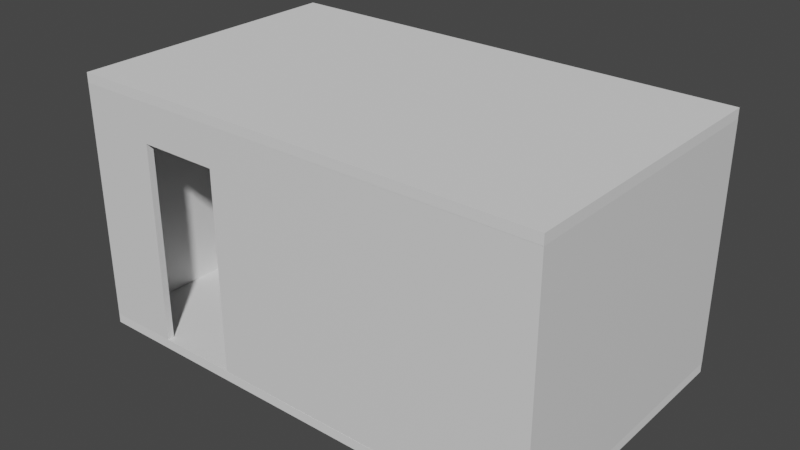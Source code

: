 # Source: dormitorio.blend  (saved by Blender 2.83.19; exported with 4.5.12 LTS)
import bpy
from mathutils import Matrix  # noqa: F401  (used for matrix-valued properties, if any)

bpy.ops.wm.read_factory_settings(use_empty=True)
scene = bpy.context.scene
scene.name = 'Scene'

# ---- collections
col_dormitorio = bpy.data.collections.new('Dormitorio'); scene.collection.children.link(col_dormitorio)
col_hideln = bpy.data.collections.new('Hideln'); scene.collection.children.link(col_hideln)

# ---- materials (node trees are filled in below, after node groups)
mat_pared = bpy.data.materials.new('Pared')
mat_pared.use_transparent_shadow = False

# ---- material node trees
mat_pared.use_nodes = True; mat_pared.node_tree.nodes.clear()
_N = mat_pared.node_tree.nodes; _L = mat_pared.node_tree.links
n0 = _N.new('ShaderNodeBsdfPrincipled'); n0.name = 'Principled BSDF'; n0.location = (10, 300)
n0.distribution = 'GGX'
n0.subsurface_method = 'BURLEY'
n0.inputs[3].default_value = 1.45
n0.inputs[27].default_value = (0.0, 0.0, 0.0, 1.0)
n0.inputs[28].default_value = 1.0
n1 = _N.new('ShaderNodeOutputMaterial'); n1.name = 'Material Output'; n1.location = (300, 300)
_L.new(n0.outputs[0], n1.inputs[0])
n1.is_active_output = True

# ---- world
world_world = bpy.data.worlds.new('World'); scene.world = world_world
world_world.use_nodes = True; world_world.node_tree.nodes.clear()
_N = world_world.node_tree.nodes; _L = world_world.node_tree.links
n0 = _N.new('ShaderNodeOutputWorld'); n0.name = 'World Output'; n0.location = (300, 300)
n1 = _N.new('ShaderNodeBackground'); n1.name = 'Background'; n1.location = (10, 300)
n1.inputs[0].default_value = (0.05088, 0.05088, 0.05088, 1.0)
_L.new(n1.outputs[0], n0.inputs[0])
n0.is_active_output = True
world_world.color = (0.05088, 0.05088, 0.05088)
world_world.use_sun_shadow = False
world_world.sun_shadow_jitter_overblur = 0.0

# ---- meshes
me_plane_002 = bpy.data.meshes.new('Plane.002')
me_plane_002.from_pydata([(0.0, 0.0, 0.0), (5.0, 0.0, 0.0), (0.0, 3.0, 0.0), (5.0, 3.0, 0.0), (0.0, 0.0, 2.5), (5.0, 0.0, 2.5), (0.0, 3.0, 2.5), (5.0, 3.0, 2.5)], [], [(3, 2, 6, 7), (0, 1, 5, 4), (1, 3, 7, 5), (2, 0, 4, 6)])
_uv = me_plane_002.uv_layers.new(name='UVMap')
_uv.uv.foreach_set('vector', [0.0, 0.0, 0.0, 0.0, 0.0, 0.0, 0.0, 0.0, 0.0, 0.0, 0.0, 0.0, 0.0, 0.0, 0.0, 0.0, 0.0, 0.0, 0.0, 0.0, 0.0, 0.0, 0.0, 0.0, 0.0, 0.0, 0.0, 0.0, 0.0, 0.0, 0.0, 0.0])
me_plane_002.materials.append(mat_pared)
me_plane_002.use_remesh_fix_poles = True
me_plane_002.use_remesh_preserve_attributes = False
me_plane_002.use_mirror_vertex_groups = False
me_plane_002.update()
me_cube_004 = bpy.data.meshes.new('Cube.004')
me_cube_004.from_pydata([(-2.0, 2.384e-07, -1.0), (-2.0, 2.384e-07, 1.0), (-2.0, 2.0, -1.0), (-2.0, 2.0, 1.0), (0.0, 2.384e-07, -1.0), (0.0, 2.384e-07, 1.0), (0.0, 2.0, -1.0), (0.0, 2.0, 1.0)], [], [(0, 1, 3, 2), (2, 3, 7, 6), (6, 7, 5, 4), (4, 5, 1, 0), (2, 6, 4, 0), (7, 3, 1, 5)])
_uv = me_cube_004.uv_layers.new(name='UVMap')
_uv.uv.foreach_set('vector', [0.375, 0.0, 0.625, 0.0, 0.625, 0.25, 0.375, 0.25, 0.375, 0.25, 0.625, 0.25, 0.625, 0.5, 0.375, 0.5, 0.375, 0.5, 0.625, 0.5, 0.625, 0.75, 0.375, 0.75, 0.375, 0.75, 0.625, 0.75, 0.625, 1.0, 0.375, 1.0, 0.125, 0.5, 0.375, 0.5, 0.375, 0.75, 0.125, 0.75, 0.625, 0.5, 0.875, 0.5, 0.875, 0.75, 0.625, 0.75])
me_cube_004.use_remesh_fix_poles = True
me_cube_004.use_remesh_preserve_attributes = False
me_cube_004.use_mirror_vertex_groups = False
me_cube_004.update()
me_cube_005 = bpy.data.meshes.new('Cube.005')
me_cube_005.from_pydata([(-1.0, -1.0, -1.0), (-1.0, -1.0, 1.0), (-1.0, 1.0, -1.0), (-1.0, 1.0, 1.0), (1.0, -1.0, -1.0), (1.0, -1.0, 1.0), (1.0, 1.0, -1.0), (1.0, 1.0, 1.0)], [], [(0, 1, 3, 2), (2, 3, 7, 6), (6, 7, 5, 4), (4, 5, 1, 0), (2, 6, 4, 0), (7, 3, 1, 5)])
_uv = me_cube_005.uv_layers.new(name='UVMap')
_uv.uv.foreach_set('vector', [0.375, 0.0, 0.625, 0.0, 0.625, 0.25, 0.375, 0.25, 0.375, 0.25, 0.625, 0.25, 0.625, 0.5, 0.375, 0.5, 0.375, 0.5, 0.625, 0.5, 0.625, 0.75, 0.375, 0.75, 0.375, 0.75, 0.625, 0.75, 0.625, 1.0, 0.375, 1.0, 0.125, 0.5, 0.375, 0.5, 0.375, 0.75, 0.125, 0.75, 0.625, 0.5, 0.875, 0.5, 0.875, 0.75, 0.625, 0.75])
me_cube_005.use_remesh_fix_poles = True
me_cube_005.use_remesh_preserve_attributes = False
me_cube_005.use_mirror_vertex_groups = False
me_cube_005.update()
me_cube_007 = bpy.data.meshes.new('Cube.007')
me_cube_007.from_pydata([(0.0, 0.0, 3.725e-09), (0.0, 2.998, 3.725e-09), (5.0, -0.001922, 3.725e-09), (5.0, 2.996, 3.725e-09)], [], [(1, 3, 2, 0)])
_uv = me_cube_007.uv_layers.new(name='UVMap')
_uv.uv.foreach_set('vector', [0.125, 0.5, 0.375, 0.5, 0.375, 0.75, 0.125, 0.75])
me_cube_007.use_remesh_fix_poles = True
me_cube_007.use_remesh_preserve_attributes = False
me_cube_007.use_mirror_vertex_groups = False
me_cube_007.update()
me_cube_002 = bpy.data.meshes.new('Cube.002')
me_cube_002.from_pydata([(0.0, 0.0, 3.725e-09), (0.0, 2.998, 3.725e-09), (5.0, -0.001922, 3.725e-09), (5.0, 2.996, 3.725e-09)], [], [(1, 3, 2, 0)])
_uv = me_cube_002.uv_layers.new(name='UVMap')
_uv.uv.foreach_set('vector', [0.125, 0.5, 0.375, 0.5, 0.375, 0.75, 0.125, 0.75])
me_cube_002.use_remesh_fix_poles = True
me_cube_002.use_remesh_preserve_attributes = False
me_cube_002.use_mirror_vertex_groups = False
me_cube_002.update()
me_cube_003 = bpy.data.meshes.new('Cube.003')
me_cube_003.from_pydata([(-1.0, -1.0, -1.0), (-1.0, -1.0, 1.0), (-1.0, 1.0, -1.0), (-1.0, 1.0, 1.0), (1.0, -1.0, -1.0), (1.0, -1.0, 1.0), (1.0, 1.0, -1.0), (1.0, 1.0, 1.0)], [], [(0, 1, 3, 2), (2, 3, 7, 6), (6, 7, 5, 4), (4, 5, 1, 0), (2, 6, 4, 0), (7, 3, 1, 5)])
_uv = me_cube_003.uv_layers.new(name='UVMap')
_uv.uv.foreach_set('vector', [0.375, 0.0, 0.625, 0.0, 0.625, 0.25, 0.375, 0.25, 0.375, 0.25, 0.625, 0.25, 0.625, 0.5, 0.375, 0.5, 0.375, 0.5, 0.625, 0.5, 0.625, 0.75, 0.375, 0.75, 0.375, 0.75, 0.625, 0.75, 0.625, 1.0, 0.375, 1.0, 0.125, 0.5, 0.375, 0.5, 0.375, 0.75, 0.125, 0.75, 0.625, 0.5, 0.875, 0.5, 0.875, 0.75, 0.625, 0.75])
me_cube_003.use_remesh_fix_poles = True
me_cube_003.use_remesh_preserve_attributes = False
me_cube_003.use_mirror_vertex_groups = False
me_cube_003.update()
me_cube_006 = bpy.data.meshes.new('Cube.006')
me_cube_006.from_pydata([(-1.4, -1.7, -1.0), (-1.4, -1.7, 1.0), (-1.4, 1.7, -1.0), (-1.4, 1.7, 1.0), (-5.96e-08, -1.7, -1.0), (-5.96e-08, -1.7, 1.0), (5.96e-08, 1.7, -1.0), (5.96e-08, 1.7, 1.0)], [], [(0, 1, 3, 2), (2, 3, 7, 6), (6, 7, 5, 4), (4, 5, 1, 0), (2, 6, 4, 0), (7, 3, 1, 5)])
_uv = me_cube_006.uv_layers.new(name='UVMap')
_uv.uv.foreach_set('vector', [0.375, 0.0, 0.625, 0.0, 0.625, 0.25, 0.375, 0.25, 0.375, 0.25, 0.625, 0.25, 0.625, 0.5, 0.375, 0.5, 0.375, 0.5, 0.625, 0.5, 0.625, 0.75, 0.375, 0.75, 0.375, 0.75, 0.625, 0.75, 0.625, 1.0, 0.375, 1.0, 0.125, 0.5, 0.375, 0.5, 0.375, 0.75, 0.125, 0.75, 0.625, 0.5, 0.875, 0.5, 0.875, 0.75, 0.625, 0.75])
me_cube_006.use_remesh_fix_poles = True
me_cube_006.use_remesh_preserve_attributes = False
me_cube_006.use_mirror_vertex_groups = False
me_cube_006.update()

# ---- objects
ob_paredes = bpy.data.objects.new('Paredes', me_plane_002)
ob_puerta_001 = bpy.data.objects.new('Puerta.001', me_cube_004)
ob_cama = bpy.data.objects.new('cama', me_cube_005)
ob_piso = bpy.data.objects.new('Piso', me_cube_007)
ob_piso_001 = bpy.data.objects.new('Piso.001', me_cube_002)
ob_puerta = bpy.data.objects.new('Puerta', me_cube_003)
ob_ventana = bpy.data.objects.new('ventana', me_cube_006)

# ---- transforms, parenting, visibility, modifiers, constraints
ob_paredes.location = (0.0, 0.0, 0.0)
ob_paredes.lineart.crease_threshold = 0.0
_m = ob_paredes.modifiers.new('Solidify', 'SOLIDIFY')
_m.thickness = 0.1
_m = ob_paredes.modifiers.new('BTool_Cube', 'BOOLEAN')
_m.object = ob_puerta
_m.solver = 'FAST'
_m = ob_paredes.modifiers.new('BTool_ventana', 'BOOLEAN')
_m.object = ob_ventana
_m.solver = 'FAST'
ob_puerta_001.location = (0.8, 0.03, -0.03)
ob_puerta_001.rotation_euler = (-0.3884, 1.571, 0.0)
ob_puerta_001.scale = (1.05, 0.425, 0.05)
ob_puerta_001.hide_render = True
ob_puerta_001.visible_camera = False
ob_puerta_001.visible_diffuse = False
ob_puerta_001.visible_glossy = False
ob_puerta_001.visible_transmission = False
ob_puerta_001.visible_volume_scatter = False
ob_puerta_001.lineart.crease_threshold = 0.0
ob_cama.location = (3.98, 0.57, 0.2)
ob_cama.rotation_euler = (0.0, -0.0, -1.571)
ob_cama.scale = (0.5, 0.95, 0.2)
ob_cama.lineart.crease_threshold = 0.0
ob_piso.location = (0.0, 0.0, 0.0)
ob_piso.lineart.crease_threshold = 0.0
_m = ob_piso.modifiers.new('Solidify', 'SOLIDIFY')
_m.thickness = 0.1
_m.offset = 1.0
ob_piso_001.location = (0.0, 0.0, 2.6)
ob_piso_001.lineart.crease_threshold = 0.0
_m = ob_piso_001.modifiers.new('Solidify', 'SOLIDIFY')
_m.thickness = 0.1
_m.offset = 1.0
ob_puerta.location = (1.2, 0.03, 1.045)
ob_puerta.rotation_euler = (1.571, 1.571, 0.0)
ob_puerta.scale = (1.05, 0.425, 0.5)
ob_puerta.hide_render = True
ob_puerta.visible_camera = False
ob_puerta.visible_diffuse = False
ob_puerta.visible_glossy = False
ob_puerta.visible_transmission = False
ob_puerta.visible_volume_scatter = False
ob_puerta.display_type = 'BOUNDS'
ob_puerta.lineart.crease_threshold = 0.0
ob_ventana.location = (2.65, 3.09, 1.0)
ob_ventana.rotation_euler = (1.571, 1.571, 0.0)
ob_ventana.scale = (1.0, 0.4118, 0.25)
ob_ventana.hide_render = True
ob_ventana.visible_camera = False
ob_ventana.visible_diffuse = False
ob_ventana.visible_glossy = False
ob_ventana.visible_transmission = False
ob_ventana.visible_volume_scatter = False
ob_ventana.display_type = 'BOUNDS'
ob_ventana.lineart.crease_threshold = 0.0

# ---- collection membership
col_dormitorio.objects.link(ob_paredes)
col_dormitorio.objects.link(ob_puerta_001)
col_dormitorio.objects.link(ob_cama)
col_dormitorio.objects.link(ob_piso)
col_dormitorio.objects.link(ob_piso_001)
col_hideln.objects.link(ob_puerta)
col_hideln.objects.link(ob_ventana)
def _layer_coll(name, lc=None):
    lc = lc or bpy.context.view_layer.layer_collection
    for c in lc.children:
        if c.name == name: return c
        r = _layer_coll(name, c)
        if r: return r
_layer_coll('Hideln').exclude = True

# ---- scene / render settings (as saved in the file)
scene.frame_start = 1; scene.frame_end = 250; scene.frame_set(1)
scene.render.engine = 'BLENDER_EEVEE_NEXT'
scene.cycles.use_denoising = False
scene.cycles.samples = 128
scene.cycles.sampling_pattern = 'TABULATED_SOBOL'
scene.cycles.use_adaptive_sampling = False
scene.cycles.use_light_tree = False
scene.view_settings.view_transform = 'Filmic'
bpy.context.view_layer.update()

# ---- added for rendering (the .blend has no active camera and no usable light): camera, sun
cam_auto = bpy.data.cameras.new('AutoCamera')
cam_auto.lens = 50.0
cam_auto.sensor_width = 36.0
cam_auto.clip_end = 1000.0
ob_auto_camera = bpy.data.objects.new('AutoCamera', cam_auto)
scene.collection.objects.link(ob_auto_camera)
ob_auto_camera.location = (8.44607, -5.63625, 6.00686)
ob_auto_camera.rotation_euler = (1.09748, -7.21219e-08, 0.694738)
scene.camera = ob_auto_camera
light_auto_sun = bpy.data.lights.new('AutoSun', 'SUN')
light_auto_sun.energy = 3.0
light_auto_sun.angle = 0.0523599
ob_auto_sun = bpy.data.objects.new('AutoSun', light_auto_sun)
scene.collection.objects.link(ob_auto_sun)
ob_auto_sun.rotation_euler = (0.872665, 0.174533, 0.523599)
bpy.context.view_layer.update()
